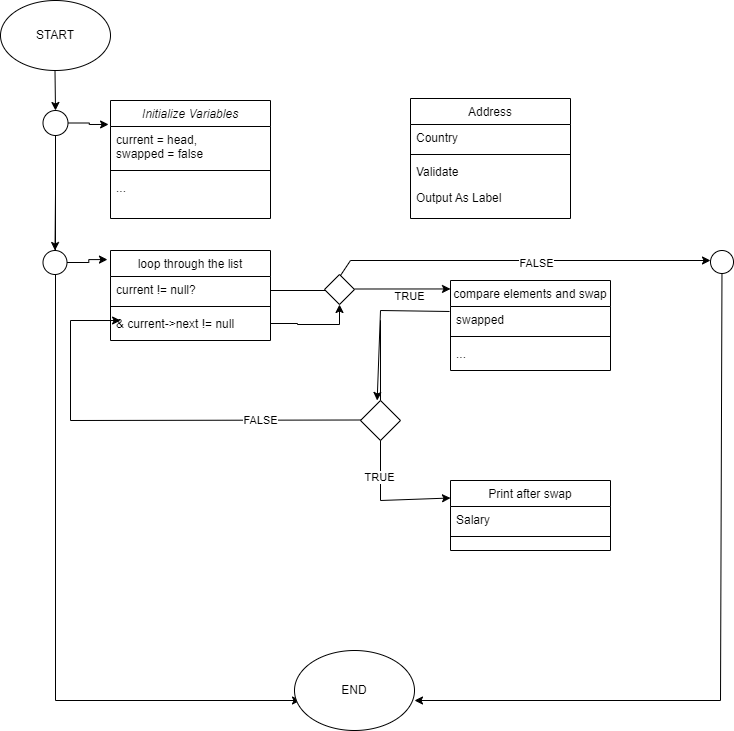

The diagram above was exported from draw.io. Its source (the exported page's mxGraphModel, read from the mxfile embedded in the PNG):
<mxGraphModel dx="1118" dy="518" grid="1" gridSize="10" guides="1" tooltips="1" connect="1" arrows="1" fold="1" page="1" pageScale="1" pageWidth="827" pageHeight="1169" math="0" shadow="0">
  <root>
    <mxCell id="WIyWlLk6GJQsqaUBKTNV-0" />
    <mxCell id="WIyWlLk6GJQsqaUBKTNV-1" parent="WIyWlLk6GJQsqaUBKTNV-0" />
    <mxCell id="zkfFHV4jXpPFQw0GAbJ--0" value="Initialize Variables " style="swimlane;fontStyle=2;align=center;verticalAlign=top;childLayout=stackLayout;horizontal=1;startSize=26;horizontalStack=0;resizeParent=1;resizeLast=0;collapsible=1;marginBottom=0;rounded=0;shadow=0;strokeWidth=1;" parent="WIyWlLk6GJQsqaUBKTNV-1" vertex="1">
      <mxGeometry x="170" y="120" width="160" height="118" as="geometry">
        <mxRectangle x="260" y="112" width="160" height="26" as="alternateBounds" />
      </mxGeometry>
    </mxCell>
    <mxCell id="zkfFHV4jXpPFQw0GAbJ--3" value="current = head, &#10;swapped = false" style="text;align=left;verticalAlign=top;spacingLeft=4;spacingRight=4;overflow=hidden;rotatable=0;points=[[0,0.5],[1,0.5]];portConstraint=eastwest;rounded=0;shadow=0;html=0;" parent="zkfFHV4jXpPFQw0GAbJ--0" vertex="1">
      <mxGeometry y="26" width="160" height="40" as="geometry" />
    </mxCell>
    <mxCell id="zkfFHV4jXpPFQw0GAbJ--4" value="" style="line;html=1;strokeWidth=1;align=left;verticalAlign=middle;spacingTop=-1;spacingLeft=3;spacingRight=3;rotatable=0;labelPosition=right;points=[];portConstraint=eastwest;" parent="zkfFHV4jXpPFQw0GAbJ--0" vertex="1">
      <mxGeometry y="66" width="160" height="8" as="geometry" />
    </mxCell>
    <mxCell id="zkfFHV4jXpPFQw0GAbJ--5" value="..." style="text;align=left;verticalAlign=top;spacingLeft=4;spacingRight=4;overflow=hidden;rotatable=0;points=[[0,0.5],[1,0.5]];portConstraint=eastwest;" parent="zkfFHV4jXpPFQw0GAbJ--0" vertex="1">
      <mxGeometry y="74" width="160" height="26" as="geometry" />
    </mxCell>
    <mxCell id="zkfFHV4jXpPFQw0GAbJ--6" value="loop through the list" style="swimlane;fontStyle=0;align=center;verticalAlign=top;childLayout=stackLayout;horizontal=1;startSize=26;horizontalStack=0;resizeParent=1;resizeLast=0;collapsible=1;marginBottom=0;rounded=0;shadow=0;strokeWidth=1;" parent="WIyWlLk6GJQsqaUBKTNV-1" vertex="1">
      <mxGeometry x="170" y="270" width="160" height="90" as="geometry">
        <mxRectangle x="130" y="380" width="160" height="26" as="alternateBounds" />
      </mxGeometry>
    </mxCell>
    <mxCell id="zkfFHV4jXpPFQw0GAbJ--7" value="current != null?" style="text;align=left;verticalAlign=top;spacingLeft=4;spacingRight=4;overflow=hidden;rotatable=0;points=[[0,0.5],[1,0.5]];portConstraint=eastwest;" parent="zkfFHV4jXpPFQw0GAbJ--6" vertex="1">
      <mxGeometry y="26" width="160" height="26" as="geometry" />
    </mxCell>
    <mxCell id="zkfFHV4jXpPFQw0GAbJ--9" value="" style="line;html=1;strokeWidth=1;align=left;verticalAlign=middle;spacingTop=-1;spacingLeft=3;spacingRight=3;rotatable=0;labelPosition=right;points=[];portConstraint=eastwest;" parent="zkfFHV4jXpPFQw0GAbJ--6" vertex="1">
      <mxGeometry y="52" width="160" height="8" as="geometry" />
    </mxCell>
    <mxCell id="zkfFHV4jXpPFQw0GAbJ--11" value="&amp; current-&gt;next != null" style="text;align=left;verticalAlign=top;spacingLeft=4;spacingRight=4;overflow=hidden;rotatable=0;points=[[0,0.5],[1,0.5]];portConstraint=eastwest;" parent="zkfFHV4jXpPFQw0GAbJ--6" vertex="1">
      <mxGeometry y="60" width="160" height="26" as="geometry" />
    </mxCell>
    <mxCell id="zkfFHV4jXpPFQw0GAbJ--13" value="Print after swap" style="swimlane;fontStyle=0;align=center;verticalAlign=top;childLayout=stackLayout;horizontal=1;startSize=26;horizontalStack=0;resizeParent=1;resizeLast=0;collapsible=1;marginBottom=0;rounded=0;shadow=0;strokeWidth=1;" parent="WIyWlLk6GJQsqaUBKTNV-1" vertex="1">
      <mxGeometry x="510" y="500" width="160" height="70" as="geometry">
        <mxRectangle x="340" y="380" width="170" height="26" as="alternateBounds" />
      </mxGeometry>
    </mxCell>
    <mxCell id="zkfFHV4jXpPFQw0GAbJ--14" value="Salary" style="text;align=left;verticalAlign=top;spacingLeft=4;spacingRight=4;overflow=hidden;rotatable=0;points=[[0,0.5],[1,0.5]];portConstraint=eastwest;" parent="zkfFHV4jXpPFQw0GAbJ--13" vertex="1">
      <mxGeometry y="26" width="160" height="26" as="geometry" />
    </mxCell>
    <mxCell id="zkfFHV4jXpPFQw0GAbJ--15" value="" style="line;html=1;strokeWidth=1;align=left;verticalAlign=middle;spacingTop=-1;spacingLeft=3;spacingRight=3;rotatable=0;labelPosition=right;points=[];portConstraint=eastwest;" parent="zkfFHV4jXpPFQw0GAbJ--13" vertex="1">
      <mxGeometry y="52" width="160" height="8" as="geometry" />
    </mxCell>
    <mxCell id="zkfFHV4jXpPFQw0GAbJ--17" value="Address" style="swimlane;fontStyle=0;align=center;verticalAlign=top;childLayout=stackLayout;horizontal=1;startSize=26;horizontalStack=0;resizeParent=1;resizeLast=0;collapsible=1;marginBottom=0;rounded=0;shadow=0;strokeWidth=1;" parent="WIyWlLk6GJQsqaUBKTNV-1" vertex="1">
      <mxGeometry x="470" y="118" width="160" height="120" as="geometry">
        <mxRectangle x="550" y="140" width="160" height="26" as="alternateBounds" />
      </mxGeometry>
    </mxCell>
    <mxCell id="zkfFHV4jXpPFQw0GAbJ--22" value="Country" style="text;align=left;verticalAlign=top;spacingLeft=4;spacingRight=4;overflow=hidden;rotatable=0;points=[[0,0.5],[1,0.5]];portConstraint=eastwest;rounded=0;shadow=0;html=0;" parent="zkfFHV4jXpPFQw0GAbJ--17" vertex="1">
      <mxGeometry y="26" width="160" height="26" as="geometry" />
    </mxCell>
    <mxCell id="zkfFHV4jXpPFQw0GAbJ--23" value="" style="line;html=1;strokeWidth=1;align=left;verticalAlign=middle;spacingTop=-1;spacingLeft=3;spacingRight=3;rotatable=0;labelPosition=right;points=[];portConstraint=eastwest;" parent="zkfFHV4jXpPFQw0GAbJ--17" vertex="1">
      <mxGeometry y="52" width="160" height="8" as="geometry" />
    </mxCell>
    <mxCell id="zkfFHV4jXpPFQw0GAbJ--24" value="Validate" style="text;align=left;verticalAlign=top;spacingLeft=4;spacingRight=4;overflow=hidden;rotatable=0;points=[[0,0.5],[1,0.5]];portConstraint=eastwest;" parent="zkfFHV4jXpPFQw0GAbJ--17" vertex="1">
      <mxGeometry y="60" width="160" height="26" as="geometry" />
    </mxCell>
    <mxCell id="zkfFHV4jXpPFQw0GAbJ--25" value="Output As Label" style="text;align=left;verticalAlign=top;spacingLeft=4;spacingRight=4;overflow=hidden;rotatable=0;points=[[0,0.5],[1,0.5]];portConstraint=eastwest;" parent="zkfFHV4jXpPFQw0GAbJ--17" vertex="1">
      <mxGeometry y="86" width="160" height="26" as="geometry" />
    </mxCell>
    <mxCell id="-IhZeedeFRiJae731N8j-0" value="START" style="ellipse;whiteSpace=wrap;html=1;" vertex="1" parent="WIyWlLk6GJQsqaUBKTNV-1">
      <mxGeometry x="60" y="20" width="110" height="70" as="geometry" />
    </mxCell>
    <mxCell id="-IhZeedeFRiJae731N8j-4" value="" style="endArrow=classic;html=1;rounded=0;entryX=0.05;entryY=0.625;entryDx=0;entryDy=0;entryPerimeter=0;" edge="1" parent="WIyWlLk6GJQsqaUBKTNV-1" source="-IhZeedeFRiJae731N8j-6" target="-IhZeedeFRiJae731N8j-19">
      <mxGeometry width="50" height="50" relative="1" as="geometry">
        <mxPoint x="114.5" y="90" as="sourcePoint" />
        <mxPoint x="350" y="720" as="targetPoint" />
        <Array as="points">
          <mxPoint x="115" y="720" />
        </Array>
      </mxGeometry>
    </mxCell>
    <mxCell id="-IhZeedeFRiJae731N8j-7" value="" style="endArrow=classic;html=1;rounded=0;" edge="1" parent="WIyWlLk6GJQsqaUBKTNV-1" target="-IhZeedeFRiJae731N8j-6">
      <mxGeometry width="50" height="50" relative="1" as="geometry">
        <mxPoint x="114.5" y="90" as="sourcePoint" />
        <mxPoint x="115" y="770" as="targetPoint" />
      </mxGeometry>
    </mxCell>
    <mxCell id="-IhZeedeFRiJae731N8j-9" style="edgeStyle=orthogonalEdgeStyle;rounded=0;orthogonalLoop=1;jettySize=auto;html=1;entryX=-0.012;entryY=0.203;entryDx=0;entryDy=0;entryPerimeter=0;" edge="1" parent="WIyWlLk6GJQsqaUBKTNV-1" source="-IhZeedeFRiJae731N8j-6" target="zkfFHV4jXpPFQw0GAbJ--0">
      <mxGeometry relative="1" as="geometry" />
    </mxCell>
    <mxCell id="-IhZeedeFRiJae731N8j-11" style="edgeStyle=orthogonalEdgeStyle;rounded=0;orthogonalLoop=1;jettySize=auto;html=1;entryX=0.5;entryY=0;entryDx=0;entryDy=0;" edge="1" parent="WIyWlLk6GJQsqaUBKTNV-1" source="-IhZeedeFRiJae731N8j-6" target="-IhZeedeFRiJae731N8j-10">
      <mxGeometry relative="1" as="geometry" />
    </mxCell>
    <mxCell id="-IhZeedeFRiJae731N8j-6" value="" style="ellipse;whiteSpace=wrap;html=1;aspect=fixed;" vertex="1" parent="WIyWlLk6GJQsqaUBKTNV-1">
      <mxGeometry x="102.5" y="130" width="25" height="25" as="geometry" />
    </mxCell>
    <mxCell id="-IhZeedeFRiJae731N8j-12" style="edgeStyle=orthogonalEdgeStyle;rounded=0;orthogonalLoop=1;jettySize=auto;html=1;entryX=-0.019;entryY=0.101;entryDx=0;entryDy=0;entryPerimeter=0;" edge="1" parent="WIyWlLk6GJQsqaUBKTNV-1" source="-IhZeedeFRiJae731N8j-10" target="zkfFHV4jXpPFQw0GAbJ--6">
      <mxGeometry relative="1" as="geometry" />
    </mxCell>
    <mxCell id="-IhZeedeFRiJae731N8j-10" value="" style="ellipse;whiteSpace=wrap;html=1;aspect=fixed;" vertex="1" parent="WIyWlLk6GJQsqaUBKTNV-1">
      <mxGeometry x="102.5" y="270" width="24" height="24" as="geometry" />
    </mxCell>
    <mxCell id="-IhZeedeFRiJae731N8j-13" value="compare elements and swap" style="swimlane;fontStyle=0;align=center;verticalAlign=top;childLayout=stackLayout;horizontal=1;startSize=26;horizontalStack=0;resizeParent=1;resizeLast=0;collapsible=1;marginBottom=0;rounded=0;shadow=0;strokeWidth=1;" vertex="1" parent="WIyWlLk6GJQsqaUBKTNV-1">
      <mxGeometry x="510" y="300" width="160" height="90" as="geometry">
        <mxRectangle x="510" y="300" width="160" height="26" as="alternateBounds" />
      </mxGeometry>
    </mxCell>
    <mxCell id="-IhZeedeFRiJae731N8j-14" value="swapped " style="text;align=left;verticalAlign=top;spacingLeft=4;spacingRight=4;overflow=hidden;rotatable=0;points=[[0,0.5],[1,0.5]];portConstraint=eastwest;" vertex="1" parent="-IhZeedeFRiJae731N8j-13">
      <mxGeometry y="26" width="160" height="26" as="geometry" />
    </mxCell>
    <mxCell id="-IhZeedeFRiJae731N8j-15" value="" style="line;html=1;strokeWidth=1;align=left;verticalAlign=middle;spacingTop=-1;spacingLeft=3;spacingRight=3;rotatable=0;labelPosition=right;points=[];portConstraint=eastwest;" vertex="1" parent="-IhZeedeFRiJae731N8j-13">
      <mxGeometry y="52" width="160" height="8" as="geometry" />
    </mxCell>
    <mxCell id="-IhZeedeFRiJae731N8j-16" value="..." style="text;align=left;verticalAlign=top;spacingLeft=4;spacingRight=4;overflow=hidden;rotatable=0;points=[[0,0.5],[1,0.5]];portConstraint=eastwest;" vertex="1" parent="-IhZeedeFRiJae731N8j-13">
      <mxGeometry y="60" width="160" height="26" as="geometry" />
    </mxCell>
    <mxCell id="-IhZeedeFRiJae731N8j-17" value="" style="endArrow=classic;html=1;rounded=0;entryX=1;entryY=0.625;entryDx=0;entryDy=0;entryPerimeter=0;" edge="1" parent="WIyWlLk6GJQsqaUBKTNV-1" source="-IhZeedeFRiJae731N8j-26" target="-IhZeedeFRiJae731N8j-19">
      <mxGeometry width="50" height="50" relative="1" as="geometry">
        <mxPoint x="170" y="54.5" as="sourcePoint" />
        <mxPoint x="780" y="1120" as="targetPoint" />
        <Array as="points">
          <mxPoint x="780" y="720" />
        </Array>
      </mxGeometry>
    </mxCell>
    <mxCell id="-IhZeedeFRiJae731N8j-19" value="END" style="ellipse;whiteSpace=wrap;html=1;" vertex="1" parent="WIyWlLk6GJQsqaUBKTNV-1">
      <mxGeometry x="354" y="670" width="120" height="80" as="geometry" />
    </mxCell>
    <mxCell id="-IhZeedeFRiJae731N8j-22" value="" style="endArrow=classic;html=1;rounded=0;entryX=0;entryY=0.435;entryDx=0;entryDy=0;entryPerimeter=0;" edge="1" parent="WIyWlLk6GJQsqaUBKTNV-1" target="-IhZeedeFRiJae731N8j-26">
      <mxGeometry width="50" height="50" relative="1" as="geometry">
        <mxPoint x="330" y="310" as="sourcePoint" />
        <mxPoint x="760" y="280" as="targetPoint" />
        <Array as="points">
          <mxPoint x="390" y="310" />
          <mxPoint x="410" y="280" />
        </Array>
      </mxGeometry>
    </mxCell>
    <mxCell id="-IhZeedeFRiJae731N8j-29" value="FALSE" style="edgeLabel;html=1;align=center;verticalAlign=middle;resizable=0;points=[];" vertex="1" connectable="0" parent="-IhZeedeFRiJae731N8j-22">
      <mxGeometry x="0.2369" y="-2" relative="1" as="geometry">
        <mxPoint as="offset" />
      </mxGeometry>
    </mxCell>
    <mxCell id="-IhZeedeFRiJae731N8j-23" value="" style="rhombus;whiteSpace=wrap;html=1;" vertex="1" parent="WIyWlLk6GJQsqaUBKTNV-1">
      <mxGeometry x="384" y="294" width="30" height="30" as="geometry" />
    </mxCell>
    <mxCell id="-IhZeedeFRiJae731N8j-25" value="" style="endArrow=classic;html=1;rounded=0;entryX=0;entryY=0.094;entryDx=0;entryDy=0;entryPerimeter=0;" edge="1" parent="WIyWlLk6GJQsqaUBKTNV-1" target="-IhZeedeFRiJae731N8j-13">
      <mxGeometry width="50" height="50" relative="1" as="geometry">
        <mxPoint x="414" y="308.5" as="sourcePoint" />
        <mxPoint x="475.5" y="308.5" as="targetPoint" />
      </mxGeometry>
    </mxCell>
    <mxCell id="-IhZeedeFRiJae731N8j-31" value="TRUE" style="edgeLabel;html=1;align=center;verticalAlign=middle;resizable=0;points=[];" vertex="1" connectable="0" parent="-IhZeedeFRiJae731N8j-25">
      <mxGeometry x="0.3171" y="-3" relative="1" as="geometry">
        <mxPoint x="-9" y="4" as="offset" />
      </mxGeometry>
    </mxCell>
    <mxCell id="-IhZeedeFRiJae731N8j-26" value="" style="ellipse;whiteSpace=wrap;html=1;aspect=fixed;" vertex="1" parent="WIyWlLk6GJQsqaUBKTNV-1">
      <mxGeometry x="770" y="270" width="23" height="23" as="geometry" />
    </mxCell>
    <mxCell id="-IhZeedeFRiJae731N8j-34" value="" style="endArrow=classic;html=1;rounded=0;entryX=0;entryY=0.25;entryDx=0;entryDy=0;exitX=0;exitY=0.5;exitDx=0;exitDy=0;" edge="1" parent="WIyWlLk6GJQsqaUBKTNV-1" source="-IhZeedeFRiJae731N8j-41" target="zkfFHV4jXpPFQw0GAbJ--13">
      <mxGeometry width="50" height="50" relative="1" as="geometry">
        <mxPoint x="480" y="340" as="sourcePoint" />
        <mxPoint x="480" y="520" as="targetPoint" />
        <Array as="points">
          <mxPoint x="440" y="340" />
          <mxPoint x="440" y="520" />
        </Array>
      </mxGeometry>
    </mxCell>
    <mxCell id="-IhZeedeFRiJae731N8j-44" value="TRUE" style="edgeLabel;html=1;align=center;verticalAlign=middle;resizable=0;points=[];" vertex="1" connectable="0" parent="-IhZeedeFRiJae731N8j-34">
      <mxGeometry x="0.4301" y="-2" relative="1" as="geometry">
        <mxPoint as="offset" />
      </mxGeometry>
    </mxCell>
    <mxCell id="-IhZeedeFRiJae731N8j-43" value="" style="endArrow=classic;html=1;rounded=0;entryX=0;entryY=0.25;entryDx=0;entryDy=0;exitX=-0.006;exitY=0.192;exitDx=0;exitDy=0;exitPerimeter=0;" edge="1" parent="WIyWlLk6GJQsqaUBKTNV-1" source="-IhZeedeFRiJae731N8j-14">
      <mxGeometry width="50" height="50" relative="1" as="geometry">
        <mxPoint x="500" y="332.33" as="sourcePoint" />
        <mxPoint x="436.6666666666665" y="419.9966666666667" as="targetPoint" />
        <Array as="points">
          <mxPoint x="440" y="330" />
        </Array>
      </mxGeometry>
    </mxCell>
    <mxCell id="-IhZeedeFRiJae731N8j-41" value="" style="rhombus;whiteSpace=wrap;html=1;rotation=90;" vertex="1" parent="WIyWlLk6GJQsqaUBKTNV-1">
      <mxGeometry x="420" y="420" width="40" height="40" as="geometry" />
    </mxCell>
    <mxCell id="-IhZeedeFRiJae731N8j-49" value="" style="endArrow=classic;html=1;rounded=0;entryX=0.063;entryY=0.385;entryDx=0;entryDy=0;entryPerimeter=0;" edge="1" parent="WIyWlLk6GJQsqaUBKTNV-1" target="zkfFHV4jXpPFQw0GAbJ--11">
      <mxGeometry width="50" height="50" relative="1" as="geometry">
        <mxPoint x="420" y="439.5" as="sourcePoint" />
        <mxPoint x="160" y="310" as="targetPoint" />
        <Array as="points">
          <mxPoint x="130" y="440" />
          <mxPoint x="130" y="340" />
        </Array>
      </mxGeometry>
    </mxCell>
    <mxCell id="-IhZeedeFRiJae731N8j-50" value="FALSE" style="edgeLabel;html=1;align=center;verticalAlign=middle;resizable=0;points=[];" vertex="1" connectable="0" parent="-IhZeedeFRiJae731N8j-49">
      <mxGeometry x="-0.541" relative="1" as="geometry">
        <mxPoint as="offset" />
      </mxGeometry>
    </mxCell>
    <mxCell id="-IhZeedeFRiJae731N8j-51" style="edgeStyle=orthogonalEdgeStyle;rounded=0;orthogonalLoop=1;jettySize=auto;html=1;entryX=0.5;entryY=1;entryDx=0;entryDy=0;" edge="1" parent="WIyWlLk6GJQsqaUBKTNV-1" source="zkfFHV4jXpPFQw0GAbJ--11" target="-IhZeedeFRiJae731N8j-23">
      <mxGeometry relative="1" as="geometry" />
    </mxCell>
  </root>
</mxGraphModel>